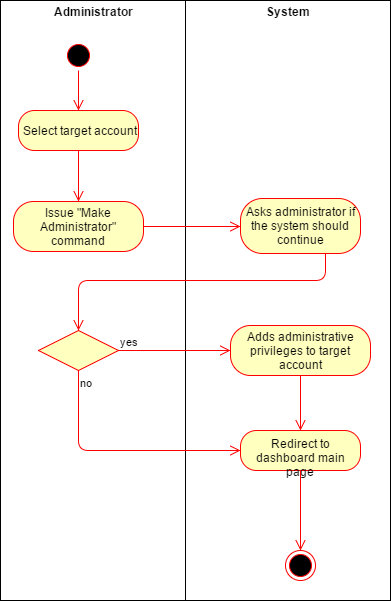

The diagram above was exported from draw.io. Its source (the exported page's mxGraphModel, read from the mxfile embedded in the PNG):
<mxGraphModel dx="1554" dy="827" grid="1" gridSize="10" guides="1" tooltips="1" connect="1" arrows="1" fold="1" page="1" pageScale="1" pageWidth="826" pageHeight="1169" math="0" shadow="0">
  <root>
    <mxCell id="0" />
    <mxCell id="1" parent="0" />
    <mxCell id="27eacc9e0a9fb774-30" value="&lt;p style=&quot;margin: 0px ; margin-top: 4px ; text-align: center&quot;&gt;&lt;b&gt;System&lt;/b&gt;&lt;/p&gt;" style="verticalAlign=top;align=left;overflow=fill;fontSize=12;fontFamily=Helvetica;html=1;" vertex="1" parent="1">
      <mxGeometry x="208" y="20" width="205" height="600" as="geometry" />
    </mxCell>
    <mxCell id="27eacc9e0a9fb774-31" value="&lt;p style=&quot;margin: 0px ; margin-top: 4px ; text-align: center&quot;&gt;&lt;b&gt;Administrator&lt;/b&gt;&lt;/p&gt;" style="verticalAlign=top;align=left;overflow=fill;fontSize=12;fontFamily=Helvetica;html=1;" vertex="1" parent="1">
      <mxGeometry x="23" y="20" width="185" height="600" as="geometry" />
    </mxCell>
    <mxCell id="27eacc9e0a9fb774-32" value="" style="ellipse;html=1;shape=startState;fillColor=#000000;strokeColor=#ff0000;" vertex="1" parent="1">
      <mxGeometry x="86" y="60" width="30" height="30" as="geometry" />
    </mxCell>
    <mxCell id="27eacc9e0a9fb774-33" value="" style="edgeStyle=orthogonalEdgeStyle;html=1;verticalAlign=bottom;endArrow=open;endSize=8;strokeColor=#ff0000;" edge="1" parent="1" source="27eacc9e0a9fb774-32" target="27eacc9e0a9fb774-34">
      <mxGeometry relative="1" as="geometry">
        <mxPoint x="-57" y="250" as="targetPoint" />
        <Array as="points" />
      </mxGeometry>
    </mxCell>
    <mxCell id="27eacc9e0a9fb774-34" value="Select target account" style="rounded=1;whiteSpace=wrap;html=1;arcSize=40;fillColor=#ffffc0;strokeColor=#ff0000;" vertex="1" parent="1">
      <mxGeometry x="41" y="130" width="120" height="40" as="geometry" />
    </mxCell>
    <mxCell id="27eacc9e0a9fb774-35" value="" style="edgeStyle=orthogonalEdgeStyle;html=1;verticalAlign=bottom;endArrow=open;endSize=8;strokeColor=#ff0000;" edge="1" parent="1" source="27eacc9e0a9fb774-34" target="27eacc9e0a9fb774-36">
      <mxGeometry relative="1" as="geometry">
        <mxPoint x="88" y="260" as="targetPoint" />
        <Array as="points" />
      </mxGeometry>
    </mxCell>
    <mxCell id="27eacc9e0a9fb774-36" value="Issue &quot;Make Administrator&quot; command" style="rounded=1;whiteSpace=wrap;html=1;arcSize=40;fillColor=#ffffc0;strokeColor=#ff0000;" vertex="1" parent="1">
      <mxGeometry x="36" y="221" width="130" height="50" as="geometry" />
    </mxCell>
    <mxCell id="27eacc9e0a9fb774-37" value="" style="edgeStyle=orthogonalEdgeStyle;html=1;verticalAlign=bottom;endArrow=open;endSize=8;strokeColor=#ff0000;" edge="1" parent="1" source="27eacc9e0a9fb774-36" target="27eacc9e0a9fb774-38">
      <mxGeometry relative="1" as="geometry">
        <mxPoint x="368" y="310" as="targetPoint" />
        <Array as="points" />
      </mxGeometry>
    </mxCell>
    <mxCell id="27eacc9e0a9fb774-38" value="Asks administrator if the system should continue" style="rounded=1;whiteSpace=wrap;html=1;arcSize=40;fillColor=#ffffc0;strokeColor=#ff0000;" vertex="1" parent="1">
      <mxGeometry x="263" y="218" width="120" height="55" as="geometry" />
    </mxCell>
    <mxCell id="27eacc9e0a9fb774-39" value="" style="edgeStyle=orthogonalEdgeStyle;html=1;verticalAlign=bottom;endArrow=open;endSize=8;strokeColor=#ff0000;" edge="1" parent="1" source="27eacc9e0a9fb774-38" target="27eacc9e0a9fb774-45">
      <mxGeometry relative="1" as="geometry">
        <mxPoint x="39.285714285714334" y="329.8571428571429" as="targetPoint" />
        <Array as="points">
          <mxPoint x="348" y="300" />
          <mxPoint x="101" y="300" />
        </Array>
      </mxGeometry>
    </mxCell>
    <mxCell id="27eacc9e0a9fb774-40" value="" style="ellipse;html=1;shape=endState;fillColor=#000000;strokeColor=#ff0000;" vertex="1" parent="1">
      <mxGeometry x="308" y="570" width="30" height="30" as="geometry" />
    </mxCell>
    <mxCell id="27eacc9e0a9fb774-41" value="Adds administrative privileges to target account" style="rounded=1;whiteSpace=wrap;html=1;arcSize=40;fillColor=#ffffc0;strokeColor=#ff0000;" vertex="1" parent="1">
      <mxGeometry x="253" y="345" width="140" height="50" as="geometry" />
    </mxCell>
    <mxCell id="27eacc9e0a9fb774-42" value="" style="edgeStyle=orthogonalEdgeStyle;html=1;verticalAlign=bottom;endArrow=open;endSize=8;strokeColor=#ff0000;" edge="1" parent="1" source="27eacc9e0a9fb774-41" target="27eacc9e0a9fb774-43">
      <mxGeometry relative="1" as="geometry">
        <mxPoint x="348" y="620" as="targetPoint" />
        <Array as="points" />
      </mxGeometry>
    </mxCell>
    <mxCell id="27eacc9e0a9fb774-43" value="Redirect to dashboard main page" style="rounded=1;whiteSpace=wrap;html=1;arcSize=40;fillColor=#ffffc0;strokeColor=#ff0000;" vertex="1" parent="1">
      <mxGeometry x="263" y="450" width="120" height="40" as="geometry" />
    </mxCell>
    <mxCell id="27eacc9e0a9fb774-44" value="" style="edgeStyle=orthogonalEdgeStyle;html=1;verticalAlign=bottom;endArrow=open;endSize=8;strokeColor=#ff0000;" edge="1" parent="1" source="27eacc9e0a9fb774-43" target="27eacc9e0a9fb774-40">
      <mxGeometry relative="1" as="geometry">
        <mxPoint x="348" y="550" as="targetPoint" />
        <Array as="points" />
      </mxGeometry>
    </mxCell>
    <mxCell id="27eacc9e0a9fb774-45" value="" style="rhombus;whiteSpace=wrap;html=1;fillColor=#ffffc0;strokeColor=#ff0000;" vertex="1" parent="1">
      <mxGeometry x="61" y="350" width="80" height="40" as="geometry" />
    </mxCell>
    <mxCell id="27eacc9e0a9fb774-46" value="yes" style="edgeStyle=orthogonalEdgeStyle;html=1;align=left;verticalAlign=bottom;endArrow=open;endSize=8;strokeColor=#ff0000;" edge="1" parent="1" source="27eacc9e0a9fb774-45" target="27eacc9e0a9fb774-41">
      <mxGeometry x="-0.6017" y="-22" relative="1" as="geometry">
        <mxPoint x="223" y="390" as="targetPoint" />
        <Array as="points">
          <mxPoint x="163" y="370" />
          <mxPoint x="163" y="370" />
        </Array>
        <mxPoint x="-22" y="-22" as="offset" />
      </mxGeometry>
    </mxCell>
    <mxCell id="27eacc9e0a9fb774-47" value="no" style="edgeStyle=orthogonalEdgeStyle;html=1;align=left;verticalAlign=top;endArrow=open;endSize=8;strokeColor=#ff0000;" edge="1" parent="1" source="27eacc9e0a9fb774-45" target="27eacc9e0a9fb774-43">
      <mxGeometry x="-1" relative="1" as="geometry">
        <mxPoint x="83" y="470" as="targetPoint" />
        <Array as="points">
          <mxPoint x="101" y="470" />
        </Array>
      </mxGeometry>
    </mxCell>
  </root>
</mxGraphModel>